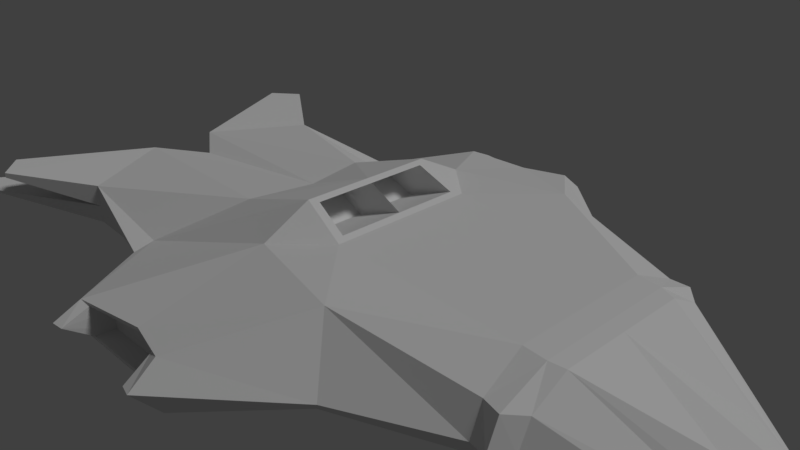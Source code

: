 # Source: Gunship_002.blend  (saved by Blender 2.79.0; exported with 4.5.12 LTS)
import bpy
from mathutils import Matrix  # noqa: F401  (used for matrix-valued properties, if any)

bpy.ops.wm.read_factory_settings(use_empty=True)
scene = bpy.context.scene
scene.name = 'Scene'

# ---- collections
col_collection_1 = bpy.data.collections.new('Collection 1'); scene.collection.children.link(col_collection_1)

# ---- materials (node trees are filled in below, after node groups)
mat_material = bpy.data.materials.new('Material')
mat_material.alpha_threshold = 0.0
mat_material.roughness = 0.5
mat_material.line_color = (0.0, 0.0, 0.0, 1.0)

# ---- material node trees

# ---- world
world_world = bpy.data.worlds.new('World'); scene.world = world_world
world_world.color = (0.05088, 0.05088, 0.05088)
world_world.use_sun_shadow = False
world_world.sun_shadow_jitter_overblur = 0.0
world_world.cycles.sampling_method = 'MANUAL'

# ---- cameras
cam_camera = bpy.data.cameras.new('Camera')
cam_camera.clip_end = 100.0
cam_camera.lens = 35.0
cam_camera.sensor_width = 32.0
cam_camera.sensor_height = 18.0
cam_camera.ortho_scale = 7.314
cam_camera.dof.focus_distance = 0.0

# ---- lights
light_lamp = bpy.data.lights.new('Lamp', 'SUN')
light_lamp.transmission_factor = 0.0
light_lamp.cutoff_distance = 30.0
light_lamp.angle = 0.1993
light_lamp.energy = 1.0
light_lamp.shadow_buffer_clip_start = 1.001
light_lamp.shadow_soft_size = 0.1
light_lamp.shadow_cascade_max_distance = 1000.0

# ---- meshes
me_cube = bpy.data.meshes.new('Cube')
me_cube.from_pydata([(0.7205, -0.5477, -0.3666), (-0.7484, -0.6761, -0.2537), (0.7205, -0.5932, 0.3845), (-0.7484, -0.6761, 0.314), (0.7205, -5.96e-08, -0.3666), (0.0, -0.5818, -1.0), (0.7205, -0.6537, 0.0), (-0.7484, 2.98e-07, -0.2537), (-0.7484, -0.6761, 0.0), (0.7205, -5.364e-07, 0.6459), (-5.364e-07, -0.5818, 0.7158), (-0.7484, 1.788e-07, 0.314), (-0.7484, 2.384e-07, 0.0), (0.7205, -2.98e-07, 0.0), (-1.49e-07, -1.788e-07, 1.059), (5.96e-08, 1.192e-07, -1.0), (1.065, -3.662e-07, -0.5612), (1.065, -0.1773, -0.5612), (1.065, -0.2818, -0.4107), (1.065, -0.2214, -0.2912), (1.146, -8.43e-07, -0.158), (1.065, -6.046e-07, -0.4107), (0.7205, -0.4797, -0.3666), (0.7205, -0.3544, 0.6459), (-0.9075, -0.1825, -0.2537), (-0.9075, -0.1825, 0.314), (-0.9075, -0.1825, 0.0), (0.0161, -0.302, 1.021), (2.478e-08, -0.3399, -1.0), (1.111, -0.1074, -0.5612), (1.111, -0.1596, -0.2912), (1.111, -0.212, -0.4107), (-0.9915, -0.9803, 0.3092), (-0.9915, -0.9803, 0.3822), (-1.071, -0.8613, 0.3822), (-1.071, -0.8613, 0.3092), (-1.142, -0.9586, -0.1795), (-1.142, -0.9586, -0.149), (-1.236, -0.883, -0.149), (-1.236, -0.883, -0.1794), (0.3132, -0.7781, -0.4433), (0.3132, -0.7177, 0.7476), (0.3958, -0.8874, 0.0), (0.1305, -2.255e-07, 0.7476), (0.1305, 9.587e-08, -0.9636), (0.1305, -0.3718, -0.9636), (0.1144, -0.326, 0.7861), (-0.4256, -0.6913, -0.2856), (-0.4256, -0.6936, 0.06577), (-0.4256, -0.8002, 0.0), (-0.225, -9.837e-08, 0.6254), (-0.225, 1.594e-07, -0.8321), (-0.2607, -0.3283, 0.6254), (-0.2607, -0.3283, -0.8321), (0.08006, -1.209, -0.3857), (-0.01009, -1.164, -0.4116), (0.08006, -1.209, 0.2456), (-0.007439, -1.169, 0.2239), (0.1129, -1.353, -7.749e-07), (-0.2076, -1.206, -0.2638), (-0.2076, -1.206, 0.1436), (-0.2076, -1.337, -7.251e-07), (-3.754e-07, -0.3399, 1.059), (0.0161, -0.04169, 1.021), (0.1305, -0.3718, 0.7476), (0.1144, -0.04169, 0.7861), (-0.1295, -0.04169, 0.7475), (-0.03115, -0.04169, 0.5127), (-0.1295, -0.302, 0.7475), (-0.03115, -0.326, 0.5127), (0.7589, -5.706e-07, 0.6164), (0.7589, -3.322e-07, 1.833e-07), (0.7589, -0.5132, 0.355), (0.7589, -0.5736, 1.833e-07), (0.7589, -9.379e-08, -0.3497), (0.7589, -0.469, -0.3497), (0.7589, -0.4329, -0.3497), (0.7589, -0.3333, 0.6164), (0.6611, -5.152e-07, 0.6707), (0.6611, -0.3556, 0.6707), (0.6736, -0.5325, -0.3718), (0.6736, -0.5781, 0.4093), (0.6736, -0.6385, 0.0), (0.6611, -4.899e-08, -0.4073), (0.6611, -0.4652, -0.4073), (0.1129, -1.223, -0.4133), (-0.01758, -1.168, -0.4497), (0.1129, -1.223, 0.2901), (-0.01758, -1.168, 0.2583), (0.08006, -1.339, -7.933e-07), (-0.2425, -1.213, -0.2818), (-0.2425, -1.213, 0.1679), (-0.2425, -1.344, -7.749e-07), (0.08328, -1.114, 0.002069), (-0.01436, -1.073, 0.002069), (-0.006867, -1.069, -0.4095), (-0.00422, -1.074, 0.226), (-0.2044, -1.111, 0.002069), (0.08328, -1.114, -0.3836), (0.08328, -1.114, 0.2477), (-0.2044, -1.111, -0.2617), (-0.2044, -1.111, 0.1457), (1.193, -1.125e-06, -0.4107), (1.174, -8.863e-07, -0.4358), (1.174, -1.363e-06, -0.2982), (1.174, -0.08182, -0.4358), (1.169, -0.08182, -0.3055), (1.174, -0.08182, -0.4107), (0.7589, -5.706e-07, 0.6164), (1.113, -8.43e-07, 0.00456), (1.025, -0.1298, 0.09494), (0.7589, -0.3333, 0.6164)], [], [(53, 47, 1, 24), (52, 25, 3, 48), (77, 72, 19, 30), (49, 48, 3, 8), (24, 26, 12, 7), (26, 25, 11, 12), (47, 49, 8, 1), (5, 40, 85, 86), (42, 41, 87, 58), (71, 70, 20, 21), (64, 62, 10, 41), (45, 40, 5, 28), (31, 30, 19, 18), (29, 31, 18, 17), (72, 73, 18, 19), (76, 74, 16, 29), (74, 71, 21, 16), (73, 75, 17, 18), (75, 76, 29, 17), (20, 30, 106, 104), (30, 31, 107, 106), (44, 45, 28, 15), (27, 46, 69, 68), (20, 70, 108, 109), (50, 11, 25, 52), (51, 53, 24, 7), (32, 33, 34, 35), (3, 33, 32, 8), (25, 34, 33, 3), (26, 35, 34, 25), (8, 32, 35, 26), (36, 37, 38, 39), (8, 37, 36, 1), (26, 38, 37, 8), (24, 39, 38, 26), (1, 36, 39, 24), (78, 43, 64, 79), (83, 84, 45, 44), (84, 80, 40, 45), (79, 64, 41, 81), (82, 81, 41, 42), (80, 82, 42, 40), (15, 28, 53, 51), (14, 50, 52, 62), (41, 10, 88, 87), (49, 47, 90, 92), (62, 52, 48, 10), (28, 5, 47, 53), (89, 56, 99, 93), (59, 55, 95, 100), (61, 59, 100, 97), (56, 57, 96, 99), (10, 48, 91, 88), (48, 49, 92, 91), (40, 42, 58, 85), (47, 5, 86, 90), (27, 63, 14, 62), (63, 65, 43, 14), (46, 27, 62, 64), (65, 46, 64, 43), (67, 66, 68, 69), (63, 27, 68, 66), (65, 63, 66, 67), (46, 65, 67, 69), (9, 23, 77, 70), (0, 22, 76, 75), (6, 0, 75, 73), (4, 13, 71, 74), (22, 4, 74, 76), (2, 6, 73, 72), (13, 9, 70, 71), (23, 2, 72, 77), (0, 6, 82, 80), (6, 2, 81, 82), (23, 79, 81, 2), (22, 0, 80, 84), (4, 22, 84, 83), (9, 78, 79, 23), (54, 55, 86, 85), (57, 56, 87, 88), (56, 89, 58, 87), (89, 54, 85, 58), (55, 59, 90, 86), (60, 57, 88, 91), (59, 61, 92, 90), (61, 60, 91, 92), (98, 93, 94, 95), (93, 99, 96, 94), (95, 94, 97, 100), (94, 96, 101, 97), (55, 54, 98, 95), (60, 61, 97, 101), (57, 60, 101, 96), (54, 89, 93, 98), (103, 102, 107, 105), (102, 104, 106, 107), (16, 21, 102, 103), (31, 29, 105, 107), (29, 16, 103, 105), (21, 20, 104, 102), (108, 111, 110, 109), (30, 20, 109, 110), (77, 30, 110, 111), (70, 77, 111, 108)])
me_cube.materials.append(mat_material)
me_cube.use_remesh_preserve_volume = False
me_cube.use_remesh_preserve_attributes = False
me_cube.use_mirror_vertex_groups = False
me_cube.update()

# ---- objects
ob_cube = bpy.data.objects.new('Cube', me_cube)
ob_lamp = bpy.data.objects.new('Lamp', light_lamp)
ob_camera = bpy.data.objects.new('Camera', cam_camera)

# ---- transforms, parenting, visibility, modifiers, constraints
ob_cube.location = (0.0, 0.0, 0.0)
ob_cube.scale = (4.962, 2.722, 1.0)
ob_cube.lock_rotations_4d = False
ob_cube.empty_display_type = 'ARROWS'
ob_cube.lineart.crease_threshold = 0.0
_m = ob_cube.modifiers.new('Mirror', 'MIRROR')
_m.use_axis = (False, True, False)
_m.use_mirror_vertex_groups = False
_m.merge_threshold = 0.1604
ob_lamp.location = (4.076, 1.005, 5.904)
ob_lamp.rotation_euler = (0.6503, 0.05522, 1.866)
ob_lamp.lock_rotations_4d = False
ob_lamp.empty_display_type = 'ARROWS'
ob_lamp.color = (0.0, 0.0, 0.0, 0.0)
ob_lamp.lineart.crease_threshold = 0.0
ob_camera.location = (7.481, -6.508, 5.344)
ob_camera.rotation_euler = (1.109, 0.0, 0.8149)
ob_camera.lock_rotations_4d = False
ob_camera.empty_display_type = 'ARROWS'
ob_camera.color = (0.0, 0.0, 0.0, 0.0)
ob_camera.display_type = 'WIRE'
ob_camera.lineart.crease_threshold = 0.0

# ---- collection membership
col_collection_1.objects.link(ob_cube)
col_collection_1.objects.link(ob_lamp)
col_collection_1.objects.link(ob_camera)

# ---- scene / render settings (as saved in the file)
scene.camera = ob_camera
scene.frame_start = 1; scene.frame_end = 250; scene.frame_set(1)
scene.render.engine = 'CYCLES'
scene.render.resolution_percentage = 50
scene.render.dither_intensity = 0.0
scene.cycles.use_denoising = False
scene.cycles.samples = 128
scene.cycles.sampling_pattern = 'TABULATED_SOBOL'
scene.cycles.use_adaptive_sampling = False
scene.cycles.use_light_tree = False
scene.cycles.blur_glossy = 0.0
scene.cycles.sample_clamp_indirect = 0.0
scene.view_settings.view_transform = 'Standard'
bpy.context.view_layer.update()
